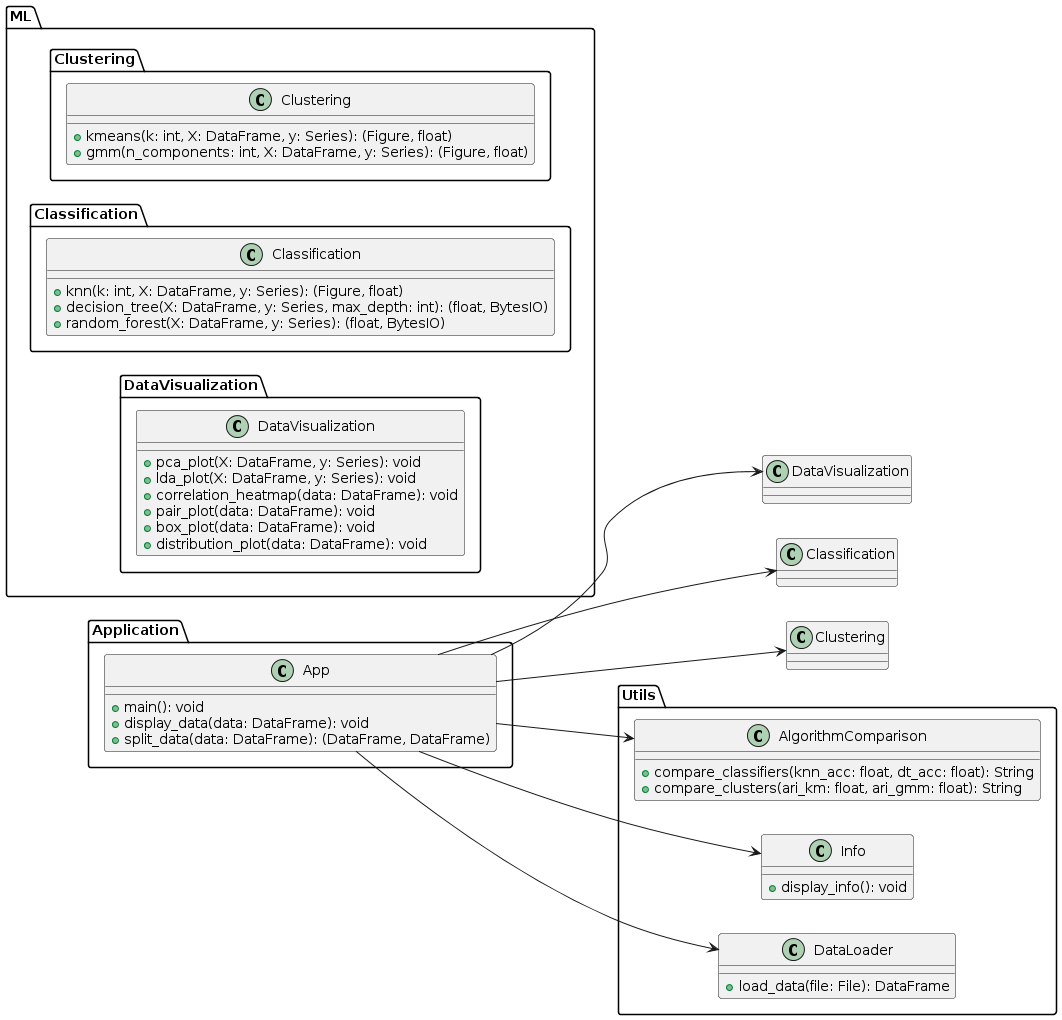

The diagram above was rendered by PlantUML. Its source (embedded in the PNG):
@startuml
!define RECTANGLE class
left to right direction

package "Application" {
    RECTANGLE App {
        +main(): void
        +display_data(data: DataFrame): void
        +split_data(data: DataFrame): (DataFrame, DataFrame)
    }
}

package "Utils" {
    RECTANGLE DataLoader {
        +load_data(file: File): DataFrame
    }

    RECTANGLE Info {
        +display_info(): void
    }

    RECTANGLE AlgorithmComparison {
        +compare_classifiers(knn_acc: float, dt_acc: float): String
        +compare_clusters(ari_km: float, ari_gmm: float): String
    }
}

package "ML" {
    package "DataVisualization" {
        RECTANGLE DataVisualization {
            +pca_plot(X: DataFrame, y: Series): void
            +lda_plot(X: DataFrame, y: Series): void
            +correlation_heatmap(data: DataFrame): void
            +pair_plot(data: DataFrame): void
            +box_plot(data: DataFrame): void
            +distribution_plot(data: DataFrame): void
        }
    }

    package "Classification" {
        RECTANGLE Classification {
            +knn(k: int, X: DataFrame, y: Series): (Figure, float)
            +decision_tree(X: DataFrame, y: Series, max_depth: int): (float, BytesIO)
            +random_forest(X: DataFrame, y: Series): (float, BytesIO)
        }
    }

    package "Clustering" {
        RECTANGLE Clustering {
            +kmeans(k: int, X: DataFrame, y: Series): (Figure, float)
            +gmm(n_components: int, X: DataFrame, y: Series): (Figure, float)
        }
    }
}

App --> DataLoader
App --> Info
App --> AlgorithmComparison
App --> DataVisualization
App --> Classification
App --> Clustering
@enduml